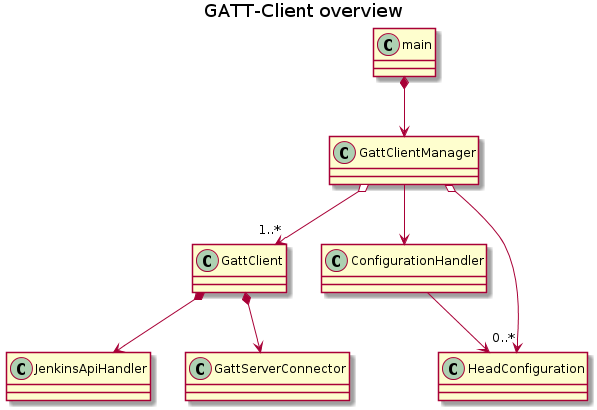

The diagram above was rendered by PlantUML. Its source (embedded in the PNG):
@startuml "GATT-Client_overview"
skinparam classAttributeIconSize 0
title GATT-Client overview

GattClient *--> JenkinsApiHandler
GattClientManager o--> "1..*" GattClient
GattClient *--> GattServerConnector

main *--> GattClientManager
GattClientManager --> ConfigurationHandler
GattClientManager o--> "0..*" HeadConfiguration
ConfigurationHandler --> HeadConfiguration

@enduml